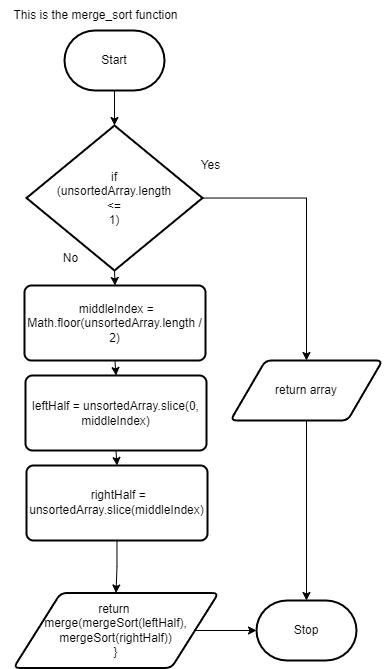

The diagram above was exported from draw.io. Its source (the exported page's mxGraphModel, read from the mxfile embedded in the PNG):
<mxGraphModel dx="1278" dy="774" grid="1" gridSize="10" guides="1" tooltips="1" connect="1" arrows="1" fold="1" page="1" pageScale="1" pageWidth="827" pageHeight="1169" math="0" shadow="0">
  <root>
    <mxCell id="0" />
    <mxCell id="1" parent="0" />
    <mxCell id="2" style="edgeStyle=none;html=1;entryX=0.5;entryY=0;entryDx=0;entryDy=0;entryPerimeter=0;" edge="1" parent="1" source="3" target="6">
      <mxGeometry relative="1" as="geometry">
        <mxPoint x="411.9999999999998" y="160" as="targetPoint" />
      </mxGeometry>
    </mxCell>
    <mxCell id="3" value="Start" style="strokeWidth=2;html=1;shape=mxgraph.flowchart.terminator;whiteSpace=wrap;" vertex="1" parent="1">
      <mxGeometry x="364" y="70" width="100" height="60" as="geometry" />
    </mxCell>
    <mxCell id="27" style="edgeStyle=orthogonalEdgeStyle;rounded=0;html=1;exitX=0.5;exitY=1;exitDx=0;exitDy=0;exitPerimeter=0;entryX=0.5;entryY=0;entryDx=0;entryDy=0;" edge="1" parent="1" source="6" target="14">
      <mxGeometry relative="1" as="geometry" />
    </mxCell>
    <mxCell id="30" style="edgeStyle=orthogonalEdgeStyle;rounded=0;html=1;entryX=0.5;entryY=0;entryDx=0;entryDy=0;" edge="1" parent="1" source="6" target="12">
      <mxGeometry relative="1" as="geometry" />
    </mxCell>
    <mxCell id="6" value="if&lt;br&gt;(unsortedArray.length &lt;br&gt;&amp;lt;= &lt;br&gt;1)" style="strokeWidth=2;html=1;shape=mxgraph.flowchart.decision;whiteSpace=wrap;" vertex="1" parent="1">
      <mxGeometry x="326" y="165" width="176" height="145" as="geometry" />
    </mxCell>
    <mxCell id="9" value="No" style="text;html=1;align=center;verticalAlign=middle;resizable=0;points=[];autosize=1;strokeColor=none;fillColor=none;" vertex="1" parent="1">
      <mxGeometry x="350" y="282.5" width="40" height="30" as="geometry" />
    </mxCell>
    <mxCell id="31" style="edgeStyle=orthogonalEdgeStyle;rounded=0;html=1;" edge="1" parent="1" source="12" target="19">
      <mxGeometry relative="1" as="geometry" />
    </mxCell>
    <mxCell id="12" value="return array" style="shape=parallelogram;html=1;strokeWidth=2;perimeter=parallelogramPerimeter;whiteSpace=wrap;rounded=1;arcSize=12;size=0.23;" vertex="1" parent="1">
      <mxGeometry x="530" y="400" width="152" height="60" as="geometry" />
    </mxCell>
    <mxCell id="28" style="edgeStyle=orthogonalEdgeStyle;rounded=0;html=1;exitX=0.5;exitY=1;exitDx=0;exitDy=0;entryX=0.5;entryY=0;entryDx=0;entryDy=0;" edge="1" parent="1" source="14" target="22">
      <mxGeometry relative="1" as="geometry" />
    </mxCell>
    <mxCell id="14" value="&lt;div&gt;&amp;nbsp;middleIndex = Math.floor(unsortedArray.length / 2)&lt;br&gt;&lt;/div&gt;" style="rounded=1;whiteSpace=wrap;html=1;absoluteArcSize=1;arcSize=14;strokeWidth=2;align=center;" vertex="1" parent="1">
      <mxGeometry x="324" y="325" width="181" height="75" as="geometry" />
    </mxCell>
    <mxCell id="33" style="edgeStyle=orthogonalEdgeStyle;rounded=0;html=1;entryX=0;entryY=0.5;entryDx=0;entryDy=0;entryPerimeter=0;" edge="1" parent="1" source="16" target="19">
      <mxGeometry relative="1" as="geometry" />
    </mxCell>
    <mxCell id="16" value="return&amp;nbsp;&lt;br&gt;&lt;span style=&quot;background-color: initial;&quot;&gt;merge(mergeSort(leftHalf), &lt;br&gt;mergeSort(rightHalf))&lt;/span&gt;&lt;div&gt;}&lt;/div&gt;" style="shape=parallelogram;html=1;strokeWidth=2;perimeter=parallelogramPerimeter;whiteSpace=wrap;rounded=1;arcSize=12;size=0.23;" vertex="1" parent="1">
      <mxGeometry x="313" y="632.5" width="205" height="75" as="geometry" />
    </mxCell>
    <mxCell id="19" value="Stop" style="strokeWidth=2;html=1;shape=mxgraph.flowchart.terminator;whiteSpace=wrap;" vertex="1" parent="1">
      <mxGeometry x="556" y="640" width="100" height="60" as="geometry" />
    </mxCell>
    <mxCell id="20" value="Yes" style="text;html=1;align=center;verticalAlign=middle;resizable=0;points=[];autosize=1;strokeColor=none;fillColor=none;" vertex="1" parent="1">
      <mxGeometry x="490" y="190" width="40" height="30" as="geometry" />
    </mxCell>
    <mxCell id="29" style="edgeStyle=orthogonalEdgeStyle;rounded=0;html=1;exitX=0.5;exitY=1;exitDx=0;exitDy=0;entryX=0.5;entryY=0;entryDx=0;entryDy=0;" edge="1" parent="1" source="22" target="24">
      <mxGeometry relative="1" as="geometry" />
    </mxCell>
    <mxCell id="22" value="&lt;div&gt;leftHalf = unsortedArray.slice(0, middleIndex)&lt;br&gt;&lt;/div&gt;" style="rounded=1;whiteSpace=wrap;html=1;absoluteArcSize=1;arcSize=14;strokeWidth=2;align=center;" vertex="1" parent="1">
      <mxGeometry x="325" y="415" width="181" height="75" as="geometry" />
    </mxCell>
    <mxCell id="32" style="edgeStyle=orthogonalEdgeStyle;rounded=0;html=1;" edge="1" parent="1" source="24" target="16">
      <mxGeometry relative="1" as="geometry" />
    </mxCell>
    <mxCell id="24" value="&lt;div&gt;&amp;nbsp;rightHalf = unsortedArray.slice(middleIndex)&lt;br&gt;&lt;/div&gt;" style="rounded=1;whiteSpace=wrap;html=1;absoluteArcSize=1;arcSize=14;strokeWidth=2;align=center;" vertex="1" parent="1">
      <mxGeometry x="326" y="505" width="181" height="75" as="geometry" />
    </mxCell>
    <mxCell id="34" value="This is the merge_sort function" style="text;html=1;align=center;verticalAlign=middle;resizable=0;points=[];autosize=1;strokeColor=none;fillColor=none;" vertex="1" parent="1">
      <mxGeometry x="300" y="40" width="190" height="30" as="geometry" />
    </mxCell>
  </root>
</mxGraphModel>